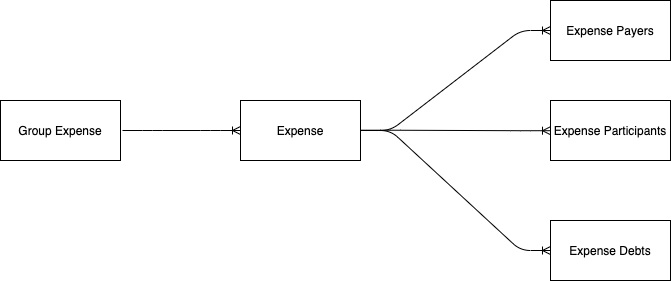

The diagram above was exported from draw.io. Its source (the exported page's mxGraphModel, read from the mxfile embedded in the PNG):
<mxGraphModel dx="1676" dy="901" grid="1" gridSize="10" guides="1" tooltips="1" connect="1" arrows="1" fold="1" page="1" pageScale="1" pageWidth="1169" pageHeight="827" math="0" shadow="0">
  <root>
    <mxCell id="0" />
    <mxCell id="1" parent="0" />
    <mxCell id="qS7lnO7tzcF4MNC3IvY--21" value="Expense" style="rounded=0;whiteSpace=wrap;html=1;" vertex="1" parent="1">
      <mxGeometry x="370" y="340" width="120" height="60" as="geometry" />
    </mxCell>
    <mxCell id="qS7lnO7tzcF4MNC3IvY--22" value="" style="edgeStyle=entityRelationEdgeStyle;fontSize=12;html=1;endArrow=ERoneToMany;" edge="1" parent="1">
      <mxGeometry width="100" height="100" relative="1" as="geometry">
        <mxPoint x="490" y="369.71000000000004" as="sourcePoint" />
        <mxPoint x="680" y="370.21000000000004" as="targetPoint" />
      </mxGeometry>
    </mxCell>
    <mxCell id="qS7lnO7tzcF4MNC3IvY--23" value="Expense Participants" style="rounded=0;whiteSpace=wrap;html=1;" vertex="1" parent="1">
      <mxGeometry x="680" y="340" width="120" height="60" as="geometry" />
    </mxCell>
    <mxCell id="qS7lnO7tzcF4MNC3IvY--24" value="" style="edgeStyle=entityRelationEdgeStyle;fontSize=12;html=1;endArrow=ERoneToMany;entryX=0;entryY=0.5;entryDx=0;entryDy=0;" edge="1" parent="1" target="qS7lnO7tzcF4MNC3IvY--25">
      <mxGeometry width="100" height="100" relative="1" as="geometry">
        <mxPoint x="490" y="370" as="sourcePoint" />
        <mxPoint x="660" y="490" as="targetPoint" />
      </mxGeometry>
    </mxCell>
    <mxCell id="qS7lnO7tzcF4MNC3IvY--25" value="Expense Debts" style="rounded=0;whiteSpace=wrap;html=1;" vertex="1" parent="1">
      <mxGeometry x="680" y="460" width="120" height="60" as="geometry" />
    </mxCell>
    <mxCell id="qS7lnO7tzcF4MNC3IvY--26" value="" style="edgeStyle=entityRelationEdgeStyle;fontSize=12;html=1;endArrow=ERoneToMany;" edge="1" parent="1" target="qS7lnO7tzcF4MNC3IvY--27">
      <mxGeometry width="100" height="100" relative="1" as="geometry">
        <mxPoint x="490" y="370" as="sourcePoint" />
        <mxPoint x="670" y="270" as="targetPoint" />
      </mxGeometry>
    </mxCell>
    <mxCell id="qS7lnO7tzcF4MNC3IvY--27" value="Expense Payers" style="rounded=0;whiteSpace=wrap;html=1;" vertex="1" parent="1">
      <mxGeometry x="680" y="240" width="120" height="60" as="geometry" />
    </mxCell>
    <mxCell id="qS7lnO7tzcF4MNC3IvY--28" value="Group Expense" style="rounded=0;whiteSpace=wrap;html=1;" vertex="1" parent="1">
      <mxGeometry x="130" y="340" width="120" height="60" as="geometry" />
    </mxCell>
    <mxCell id="qS7lnO7tzcF4MNC3IvY--30" value="" style="edgeStyle=entityRelationEdgeStyle;fontSize=12;html=1;endArrow=ERoneToMany;entryX=0;entryY=0.5;entryDx=0;entryDy=0;" edge="1" parent="1" target="qS7lnO7tzcF4MNC3IvY--21">
      <mxGeometry width="100" height="100" relative="1" as="geometry">
        <mxPoint x="252" y="370" as="sourcePoint" />
        <mxPoint x="370" y="364" as="targetPoint" />
      </mxGeometry>
    </mxCell>
  </root>
</mxGraphModel>